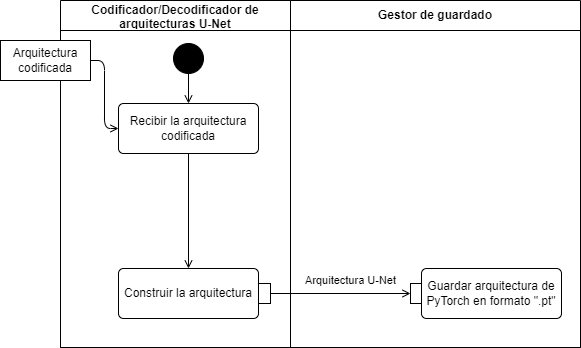

The diagram above was exported from draw.io. Its source (the exported page's mxGraphModel, read from the mxfile embedded in the PNG):
<mxGraphModel dx="965" dy="801" grid="1" gridSize="10" guides="1" tooltips="1" connect="1" arrows="1" fold="1" page="1" pageScale="1" pageWidth="827" pageHeight="1169" background="#ffffff" math="0" shadow="0">
  <root>
    <mxCell id="0" />
    <mxCell id="1" parent="0" />
    <mxCell id="3" value="" style="shape=table;html=1;whiteSpace=wrap;startSize=0;container=1;collapsible=0;childLayout=tableLayout;fillColor=none;swimlaneFillColor=#ffffff;strokeColor=none;fontColor=#000000;" parent="1" vertex="1">
      <mxGeometry x="110" y="150" width="520" height="347" as="geometry" />
    </mxCell>
    <mxCell id="4" value="" style="shape=partialRectangle;html=1;whiteSpace=wrap;collapsible=0;dropTarget=0;pointerEvents=0;fillColor=none;top=0;left=0;bottom=0;right=0;points=[[0,0.5],[1,0.5]];portConstraint=eastwest;strokeColor=none;fontColor=#000000;" parent="3" vertex="1">
      <mxGeometry width="520" height="30" as="geometry" />
    </mxCell>
    <mxCell id="5" value="&lt;b&gt;Codificador/Decodificador de arquitecturas U-Net&lt;/b&gt;" style="shape=partialRectangle;html=1;whiteSpace=wrap;connectable=0;fillColor=none;top=1;left=1;bottom=1;right=1;overflow=hidden;fontColor=#000000;" parent="4" vertex="1">
      <mxGeometry width="230" height="30" as="geometry">
        <mxRectangle width="230" height="30" as="alternateBounds" />
      </mxGeometry>
    </mxCell>
    <mxCell id="6" value="&lt;span style=&quot;&quot;&gt;&lt;b&gt;Gestor de guardado&lt;/b&gt;&lt;/span&gt;" style="shape=partialRectangle;html=1;whiteSpace=wrap;connectable=0;fillColor=none;top=1;left=1;bottom=1;right=1;overflow=hidden;fontColor=#000000;" parent="4" vertex="1">
      <mxGeometry x="230" width="290" height="30" as="geometry">
        <mxRectangle width="290" height="30" as="alternateBounds" />
      </mxGeometry>
    </mxCell>
    <mxCell id="7" value="" style="shape=partialRectangle;html=1;whiteSpace=wrap;collapsible=0;dropTarget=0;pointerEvents=0;fillColor=none;top=1;left=1;bottom=1;right=1;points=[[0,0.5],[1,0.5]];portConstraint=eastwest;fontColor=#000000;" parent="3" vertex="1">
      <mxGeometry y="30" width="520" height="317" as="geometry" />
    </mxCell>
    <mxCell id="8" value="" style="shape=partialRectangle;html=1;whiteSpace=wrap;connectable=0;fillColor=none;top=1;left=1;bottom=1;right=1;overflow=hidden;fontColor=#000000;" parent="7" vertex="1">
      <mxGeometry width="230" height="317" as="geometry">
        <mxRectangle width="230" height="317" as="alternateBounds" />
      </mxGeometry>
    </mxCell>
    <mxCell id="9" value="" style="shape=partialRectangle;html=1;whiteSpace=wrap;connectable=0;fillColor=none;top=1;left=1;bottom=1;right=1;overflow=hidden;fontColor=#000000;" parent="7" vertex="1">
      <mxGeometry x="230" width="290" height="317" as="geometry">
        <mxRectangle width="290" height="317" as="alternateBounds" />
      </mxGeometry>
    </mxCell>
    <mxCell id="10" style="edgeStyle=none;shape=connector;rounded=1;html=1;exitX=0.5;exitY=1;exitDx=0;exitDy=0;entryX=0.5;entryY=0;entryDx=0;entryDy=0;strokeColor=default;align=center;verticalAlign=middle;fontFamily=Helvetica;fontSize=11;fontColor=#000000;labelBackgroundColor=default;endArrow=open;endFill=0;" parent="1" source="12" target="22" edge="1">
      <mxGeometry relative="1" as="geometry">
        <mxPoint x="238" y="332.9999999999998" as="targetPoint" />
      </mxGeometry>
    </mxCell>
    <mxCell id="12" value="Recibir la arquitectura&lt;div&gt;codificada&lt;/div&gt;" style="html=1;align=center;verticalAlign=middle;rounded=1;absoluteArcSize=1;arcSize=10;dashed=0;whiteSpace=wrap;fontColor=#000000;" parent="1" vertex="1">
      <mxGeometry x="168" y="253" width="140" height="50" as="geometry" />
    </mxCell>
    <mxCell id="13" style="edgeStyle=none;html=1;exitX=0.5;exitY=1;exitDx=0;exitDy=0;entryX=0.5;entryY=0;entryDx=0;entryDy=0;endArrow=open;endFill=0;fontColor=#000000;" parent="1" source="14" target="12" edge="1">
      <mxGeometry relative="1" as="geometry" />
    </mxCell>
    <mxCell id="14" value="" style="ellipse;fillColor=strokeColor;html=1;fontColor=#000000;" parent="1" vertex="1">
      <mxGeometry x="223" y="193" width="30" height="30" as="geometry" />
    </mxCell>
    <mxCell id="15" style="edgeStyle=orthogonalEdgeStyle;html=1;exitX=1;exitY=0.5;exitDx=0;exitDy=0;entryX=0;entryY=0.5;entryDx=0;entryDy=0;endArrow=open;endFill=0;fontColor=#000000;" parent="1" source="16" target="12" edge="1">
      <mxGeometry relative="1" as="geometry" />
    </mxCell>
    <mxCell id="16" value="Arquitectura codificada" style="html=1;align=center;verticalAlign=middle;rounded=0;absoluteArcSize=1;arcSize=10;dashed=0;whiteSpace=wrap;fontColor=#000000;" parent="1" vertex="1">
      <mxGeometry x="50" y="190" width="90" height="40" as="geometry" />
    </mxCell>
    <mxCell id="20" value="" style="group;fontColor=#000000;" parent="1" vertex="1" connectable="0">
      <mxGeometry x="168" y="418" width="152" height="50" as="geometry" />
    </mxCell>
    <mxCell id="21" value="" style="rounded=0;whiteSpace=wrap;html=1;fontColor=#000000;" parent="20" vertex="1">
      <mxGeometry x="132" y="15" width="20" height="20" as="geometry" />
    </mxCell>
    <mxCell id="22" value="Construir la arquitectura" style="html=1;align=center;verticalAlign=middle;rounded=1;absoluteArcSize=1;arcSize=10;dashed=0;whiteSpace=wrap;fontColor=#000000;" parent="20" vertex="1">
      <mxGeometry width="140" height="50" as="geometry" />
    </mxCell>
    <mxCell id="23" value="" style="group;fontColor=#000000;" parent="1" vertex="1" connectable="0">
      <mxGeometry x="460" y="418" width="151" height="50" as="geometry" />
    </mxCell>
    <mxCell id="24" value="" style="rounded=0;whiteSpace=wrap;html=1;fontColor=#000000;" parent="23" vertex="1">
      <mxGeometry y="15" width="20" height="20" as="geometry" />
    </mxCell>
    <mxCell id="25" value="Guardar arquitectura de PyTorch en formato &quot;.pt&quot;" style="html=1;align=center;verticalAlign=middle;rounded=1;absoluteArcSize=1;arcSize=10;dashed=0;whiteSpace=wrap;fontColor=#000000;" parent="23" vertex="1">
      <mxGeometry x="11" width="140" height="50" as="geometry" />
    </mxCell>
    <mxCell id="26" value="&lt;span style=&quot;font-family: Helvetica; font-size: 11px; font-style: normal; font-variant-ligatures: normal; font-variant-caps: normal; font-weight: 400; letter-spacing: normal; orphans: 2; text-align: center; text-indent: 0px; text-transform: none; widows: 2; word-spacing: 0px; -webkit-text-stroke-width: 0px; white-space: nowrap; background-color: rgb(255, 255, 255); text-decoration-thickness: initial; text-decoration-style: initial; text-decoration-color: initial; float: none; display: inline !important;&quot;&gt;Arquitectura U-Net&lt;/span&gt;" style="edgeStyle=none;html=1;exitX=1;exitY=0.5;exitDx=0;exitDy=0;entryX=0;entryY=0.5;entryDx=0;entryDy=0;endArrow=open;endFill=0;fontColor=#000000;" parent="1" source="21" target="24" edge="1">
      <mxGeometry x="0.1429" y="13" relative="1" as="geometry">
        <mxPoint as="offset" />
      </mxGeometry>
    </mxCell>
  </root>
</mxGraphModel>